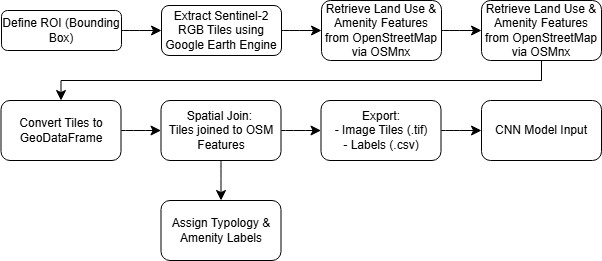

The diagram above was exported from draw.io. Its source (the exported page's mxGraphModel, read from the mxfile embedded in the PNG):
<mxGraphModel dx="1935" dy="649" grid="1" gridSize="10" guides="1" tooltips="1" connect="1" arrows="1" fold="1" page="1" pageScale="1" pageWidth="827" pageHeight="1169" math="0" shadow="0">
  <root>
    <mxCell id="WIyWlLk6GJQsqaUBKTNV-0" />
    <mxCell id="WIyWlLk6GJQsqaUBKTNV-1" parent="WIyWlLk6GJQsqaUBKTNV-0" />
    <mxCell id="v2f_Nx6vN2wCnLdftEN--1" style="edgeStyle=none;curved=1;rounded=0;orthogonalLoop=1;jettySize=auto;html=1;exitX=1;exitY=0.5;exitDx=0;exitDy=0;entryX=0;entryY=0.5;entryDx=0;entryDy=0;fontSize=12;startSize=8;endSize=8;" edge="1" parent="WIyWlLk6GJQsqaUBKTNV-1" source="WIyWlLk6GJQsqaUBKTNV-3" target="v2f_Nx6vN2wCnLdftEN--0">
      <mxGeometry relative="1" as="geometry" />
    </mxCell>
    <mxCell id="WIyWlLk6GJQsqaUBKTNV-3" value="Define ROI (Bounding Box)" style="rounded=1;whiteSpace=wrap;html=1;fontSize=12;glass=0;strokeWidth=1;shadow=0;" parent="WIyWlLk6GJQsqaUBKTNV-1" vertex="1">
      <mxGeometry y="190" width="120" height="40" as="geometry" />
    </mxCell>
    <mxCell id="v2f_Nx6vN2wCnLdftEN--6" style="edgeStyle=none;curved=1;rounded=0;orthogonalLoop=1;jettySize=auto;html=1;exitX=1;exitY=0.5;exitDx=0;exitDy=0;entryX=0;entryY=0.5;entryDx=0;entryDy=0;fontSize=12;startSize=8;endSize=8;" edge="1" parent="WIyWlLk6GJQsqaUBKTNV-1" source="WIyWlLk6GJQsqaUBKTNV-7" target="v2f_Nx6vN2wCnLdftEN--5">
      <mxGeometry relative="1" as="geometry" />
    </mxCell>
    <mxCell id="WIyWlLk6GJQsqaUBKTNV-7" value="Retrieve Land Use &amp;amp; Amenity Features from OpenStreetMap via OSMnx" style="rounded=1;whiteSpace=wrap;html=1;fontSize=12;glass=0;strokeWidth=1;shadow=0;" parent="WIyWlLk6GJQsqaUBKTNV-1" vertex="1">
      <mxGeometry x="320" y="180" width="120" height="60" as="geometry" />
    </mxCell>
    <mxCell id="v2f_Nx6vN2wCnLdftEN--4" style="edgeStyle=none;curved=1;rounded=0;orthogonalLoop=1;jettySize=auto;html=1;exitX=1;exitY=0.5;exitDx=0;exitDy=0;entryX=0;entryY=0.5;entryDx=0;entryDy=0;fontSize=12;startSize=8;endSize=8;" edge="1" parent="WIyWlLk6GJQsqaUBKTNV-1" source="v2f_Nx6vN2wCnLdftEN--0" target="WIyWlLk6GJQsqaUBKTNV-7">
      <mxGeometry relative="1" as="geometry" />
    </mxCell>
    <mxCell id="v2f_Nx6vN2wCnLdftEN--0" value="Extract Sentinel-2 RGB Tiles using Google Earth Engine" style="rounded=1;whiteSpace=wrap;html=1;fontSize=12;glass=0;strokeWidth=1;shadow=0;" vertex="1" parent="WIyWlLk6GJQsqaUBKTNV-1">
      <mxGeometry x="160" y="185" width="120" height="50" as="geometry" />
    </mxCell>
    <mxCell id="v2f_Nx6vN2wCnLdftEN--18" style="edgeStyle=orthogonalEdgeStyle;rounded=0;orthogonalLoop=1;jettySize=auto;html=1;exitX=0.5;exitY=1;exitDx=0;exitDy=0;entryX=0.5;entryY=0;entryDx=0;entryDy=0;fontSize=12;startSize=8;endSize=8;" edge="1" parent="WIyWlLk6GJQsqaUBKTNV-1" source="v2f_Nx6vN2wCnLdftEN--5" target="v2f_Nx6vN2wCnLdftEN--7">
      <mxGeometry relative="1" as="geometry" />
    </mxCell>
    <mxCell id="v2f_Nx6vN2wCnLdftEN--5" value="Retrieve Land Use &amp;amp; Amenity Features from OpenStreetMap via OSMnx" style="rounded=1;whiteSpace=wrap;html=1;fontSize=12;glass=0;strokeWidth=1;shadow=0;" vertex="1" parent="WIyWlLk6GJQsqaUBKTNV-1">
      <mxGeometry x="480" y="180" width="120" height="60" as="geometry" />
    </mxCell>
    <mxCell id="v2f_Nx6vN2wCnLdftEN--10" style="edgeStyle=none;curved=1;rounded=0;orthogonalLoop=1;jettySize=auto;html=1;exitX=1;exitY=0.5;exitDx=0;exitDy=0;entryX=0;entryY=0.5;entryDx=0;entryDy=0;fontSize=12;startSize=8;endSize=8;" edge="1" parent="WIyWlLk6GJQsqaUBKTNV-1" source="v2f_Nx6vN2wCnLdftEN--7" target="v2f_Nx6vN2wCnLdftEN--9">
      <mxGeometry relative="1" as="geometry" />
    </mxCell>
    <mxCell id="v2f_Nx6vN2wCnLdftEN--7" value="Convert Tiles to GeoDataFrame" style="rounded=1;whiteSpace=wrap;html=1;fontSize=12;glass=0;strokeWidth=1;shadow=0;" vertex="1" parent="WIyWlLk6GJQsqaUBKTNV-1">
      <mxGeometry x="-0.5" y="280" width="120" height="60" as="geometry" />
    </mxCell>
    <mxCell id="v2f_Nx6vN2wCnLdftEN--12" style="edgeStyle=none;curved=1;rounded=0;orthogonalLoop=1;jettySize=auto;html=1;exitX=0.5;exitY=1;exitDx=0;exitDy=0;entryX=0.5;entryY=0;entryDx=0;entryDy=0;fontSize=12;startSize=8;endSize=8;" edge="1" parent="WIyWlLk6GJQsqaUBKTNV-1" source="v2f_Nx6vN2wCnLdftEN--9" target="v2f_Nx6vN2wCnLdftEN--11">
      <mxGeometry relative="1" as="geometry" />
    </mxCell>
    <mxCell id="v2f_Nx6vN2wCnLdftEN--15" style="edgeStyle=none;curved=1;rounded=0;orthogonalLoop=1;jettySize=auto;html=1;exitX=1;exitY=0.5;exitDx=0;exitDy=0;entryX=0;entryY=0.5;entryDx=0;entryDy=0;fontSize=12;startSize=8;endSize=8;" edge="1" parent="WIyWlLk6GJQsqaUBKTNV-1" source="v2f_Nx6vN2wCnLdftEN--9" target="v2f_Nx6vN2wCnLdftEN--13">
      <mxGeometry relative="1" as="geometry" />
    </mxCell>
    <mxCell id="v2f_Nx6vN2wCnLdftEN--9" value="Spatial Join:&amp;nbsp;&lt;div&gt;Tiles joined to OSM Features&lt;/div&gt;" style="rounded=1;whiteSpace=wrap;html=1;fontSize=12;glass=0;strokeWidth=1;shadow=0;" vertex="1" parent="WIyWlLk6GJQsqaUBKTNV-1">
      <mxGeometry x="159.5" y="280" width="120" height="60" as="geometry" />
    </mxCell>
    <mxCell id="v2f_Nx6vN2wCnLdftEN--11" value="Assign Typology &amp;amp; Amenity Labels" style="rounded=1;whiteSpace=wrap;html=1;fontSize=12;glass=0;strokeWidth=1;shadow=0;" vertex="1" parent="WIyWlLk6GJQsqaUBKTNV-1">
      <mxGeometry x="159.5" y="380" width="120" height="60" as="geometry" />
    </mxCell>
    <mxCell id="v2f_Nx6vN2wCnLdftEN--17" style="edgeStyle=none;curved=1;rounded=0;orthogonalLoop=1;jettySize=auto;html=1;exitX=1;exitY=0.5;exitDx=0;exitDy=0;entryX=0;entryY=0.5;entryDx=0;entryDy=0;fontSize=12;startSize=8;endSize=8;" edge="1" parent="WIyWlLk6GJQsqaUBKTNV-1" source="v2f_Nx6vN2wCnLdftEN--13" target="v2f_Nx6vN2wCnLdftEN--16">
      <mxGeometry relative="1" as="geometry" />
    </mxCell>
    <mxCell id="v2f_Nx6vN2wCnLdftEN--13" value="Export:&lt;div&gt;- Image Tiles (.tif)&lt;/div&gt;&lt;div&gt;- Labels (.csv)&lt;/div&gt;" style="rounded=1;whiteSpace=wrap;html=1;fontSize=12;glass=0;strokeWidth=1;shadow=0;" vertex="1" parent="WIyWlLk6GJQsqaUBKTNV-1">
      <mxGeometry x="319.5" y="280" width="120" height="60" as="geometry" />
    </mxCell>
    <mxCell id="v2f_Nx6vN2wCnLdftEN--16" value="CNN Model Input" style="rounded=1;whiteSpace=wrap;html=1;fontSize=12;glass=0;strokeWidth=1;shadow=0;" vertex="1" parent="WIyWlLk6GJQsqaUBKTNV-1">
      <mxGeometry x="480" y="280" width="120" height="60" as="geometry" />
    </mxCell>
  </root>
</mxGraphModel>